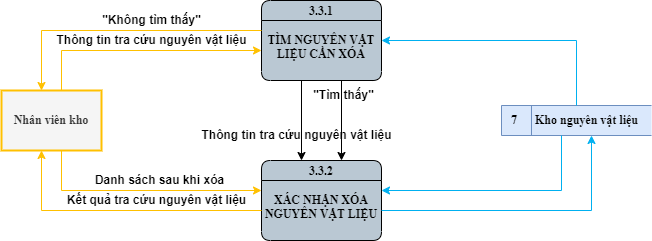

The diagram above was exported from draw.io. Its source (the exported page's mxGraphModel, read from the mxfile embedded in the PNG):
<mxGraphModel dx="1450" dy="1071" grid="1" gridSize="10" guides="1" tooltips="1" connect="0" arrows="0" fold="1" page="0" pageScale="1" pageWidth="850" pageHeight="1100" math="0" shadow="0">
  <root>
    <mxCell id="0" />
    <mxCell id="1" parent="0" />
    <mxCell id="e8LmyEmYqnOKuUH_rhd--1" value="Nhân viên kho" style="html=1;dashed=0;whiteSpace=wrap;fontStyle=1;fillColor=#f5f5f5;fontColor=#333333;strokeColor=#FFC000;strokeWidth=2;fontFamily=Times New Roman;fontSize=12;" parent="1" vertex="1">
      <mxGeometry x="-140" y="-150" width="100" height="60" as="geometry" />
    </mxCell>
    <mxCell id="e8LmyEmYqnOKuUH_rhd--2" value="3.3.1&#10;&#10;TÌM NGUYÊN VẬT LIỆU CẦN XÓA" style="swimlane;fontStyle=1;childLayout=stackLayout;horizontal=1;startSize=20;fillColor=#bac8d3;horizontalStack=0;resizeParent=1;resizeParentMax=0;resizeLast=0;collapsible=0;marginBottom=0;swimlaneFillColor=#bac8d3;fontSize=12;whiteSpace=wrap;gradientColor=none;rounded=1;glass=0;verticalAlign=top;spacing=-1;fontFamily=Times New Roman;" parent="1" vertex="1">
      <mxGeometry x="120" y="-240" width="120" height="80" as="geometry" />
    </mxCell>
    <mxCell id="e8LmyEmYqnOKuUH_rhd--3" value="7&lt;span style=&quot;white-space: pre; font-size: 12px;&quot;&gt;&#09;&lt;/span&gt;Kho nguyên vật liệu" style="html=1;dashed=0;whiteSpace=wrap;shape=mxgraph.dfd.dataStoreID;align=left;spacingLeft=8;points=[[0,0],[0.5,0],[1,0],[0,0.5],[1,0.5],[0,1],[0.5,1],[1,1]];fontSize=12;verticalAlign=middle;fillColor=#dae8fc;fontStyle=1;fontFamily=Times New Roman;strokeColor=#6c8ebf;" parent="1" vertex="1">
      <mxGeometry x="360" y="-135" width="150" height="30" as="geometry" />
    </mxCell>
    <mxCell id="e8LmyEmYqnOKuUH_rhd--4" value="" style="endArrow=classic;html=1;rounded=0;edgeStyle=orthogonalEdgeStyle;strokeColor=#FFC000;fontSize=12;jumpStyle=arc;fontFamily=Times New Roman;fontStyle=1" parent="1" source="e8LmyEmYqnOKuUH_rhd--1" target="e8LmyEmYqnOKuUH_rhd--2" edge="1">
      <mxGeometry width="50" height="50" relative="1" as="geometry">
        <mxPoint x="-90" y="-200.42" as="sourcePoint" />
        <mxPoint x="70" y="-200.42" as="targetPoint" />
        <Array as="points">
          <mxPoint x="-80" y="-190" />
        </Array>
      </mxGeometry>
    </mxCell>
    <mxCell id="e8LmyEmYqnOKuUH_rhd--5" value="" style="endArrow=classic;html=1;rounded=0;edgeStyle=orthogonalEdgeStyle;strokeColor=#00b0f0;fontSize=12;jumpStyle=arc;fontFamily=Times New Roman;fontStyle=1" parent="1" source="e8LmyEmYqnOKuUH_rhd--3" target="e8LmyEmYqnOKuUH_rhd--2" edge="1">
      <mxGeometry width="50" height="50" relative="1" as="geometry">
        <mxPoint x="450" y="-205" as="sourcePoint" />
        <mxPoint x="290" y="-205" as="targetPoint" />
        <Array as="points">
          <mxPoint x="435" y="-200" />
        </Array>
      </mxGeometry>
    </mxCell>
    <mxCell id="e8LmyEmYqnOKuUH_rhd--6" value="&quot;Không tìm thấy&quot;" style="text;html=1;align=center;verticalAlign=middle;resizable=0;points=[];autosize=1;strokeColor=none;fillColor=none;fontSize=12;fontStyle=1" parent="1" vertex="1">
      <mxGeometry x="-50" y="-235" width="120" height="30" as="geometry" />
    </mxCell>
    <mxCell id="e8LmyEmYqnOKuUH_rhd--7" value="" style="endArrow=classic;html=1;rounded=0;edgeStyle=orthogonalEdgeStyle;strokeColor=#000000;fontSize=12;jumpStyle=arc;fontFamily=Times New Roman;fontStyle=1" parent="1" source="e8LmyEmYqnOKuUH_rhd--2" target="e8LmyEmYqnOKuUH_rhd--8" edge="1">
      <mxGeometry width="50" height="50" relative="1" as="geometry">
        <mxPoint x="130" y="-135" as="sourcePoint" />
        <mxPoint x="290" y="-135" as="targetPoint" />
        <Array as="points">
          <mxPoint x="200" y="-120" />
          <mxPoint x="200" y="-120" />
        </Array>
      </mxGeometry>
    </mxCell>
    <mxCell id="e8LmyEmYqnOKuUH_rhd--8" value="3.3.2&#10;&#10;XÁC NHẬN XÓA NGUYÊN VẬT LIỆU" style="swimlane;fontStyle=1;childLayout=stackLayout;horizontal=1;startSize=20;fillColor=#bac8d3;horizontalStack=0;resizeParent=1;resizeParentMax=0;resizeLast=0;collapsible=0;marginBottom=0;swimlaneFillColor=#bac8d3;fontSize=12;whiteSpace=wrap;gradientColor=none;rounded=1;glass=0;verticalAlign=top;spacing=-1;fontFamily=Times New Roman;" parent="1" vertex="1">
      <mxGeometry x="120" y="-80" width="120" height="80" as="geometry" />
    </mxCell>
    <mxCell id="e8LmyEmYqnOKuUH_rhd--9" value="" style="endArrow=classic;html=1;rounded=0;edgeStyle=orthogonalEdgeStyle;strokeColor=#FFC000;fontSize=12;jumpStyle=arc;fontFamily=Times New Roman;fontStyle=1" parent="1" source="e8LmyEmYqnOKuUH_rhd--2" target="e8LmyEmYqnOKuUH_rhd--1" edge="1">
      <mxGeometry width="50" height="50" relative="1" as="geometry">
        <mxPoint x="110" y="-200" as="sourcePoint" />
        <mxPoint x="-90" y="-170" as="targetPoint" />
        <Array as="points">
          <mxPoint x="-100" y="-210" />
        </Array>
      </mxGeometry>
    </mxCell>
    <mxCell id="e8LmyEmYqnOKuUH_rhd--10" value="" style="endArrow=classic;html=1;rounded=0;edgeStyle=orthogonalEdgeStyle;strokeColor=#000000;fontSize=12;jumpStyle=arc;fontFamily=Times New Roman;fontStyle=1" parent="1" source="e8LmyEmYqnOKuUH_rhd--2" target="e8LmyEmYqnOKuUH_rhd--8" edge="1">
      <mxGeometry width="50" height="50" relative="1" as="geometry">
        <mxPoint x="210" y="-150" as="sourcePoint" />
        <mxPoint x="210" y="-70" as="targetPoint" />
        <Array as="points">
          <mxPoint x="160" y="-120" />
          <mxPoint x="160" y="-120" />
        </Array>
      </mxGeometry>
    </mxCell>
    <mxCell id="e8LmyEmYqnOKuUH_rhd--11" value="Thông tin tra cứu nguyên vật liệu" style="text;html=1;align=center;verticalAlign=middle;resizable=0;points=[];autosize=1;strokeColor=none;fillColor=none;fontSize=12;fontStyle=1" parent="1" vertex="1">
      <mxGeometry x="-95" y="-215" width="210" height="30" as="geometry" />
    </mxCell>
    <mxCell id="e8LmyEmYqnOKuUH_rhd--12" value="&quot;Tìm thấy&quot;" style="text;html=1;align=center;verticalAlign=middle;resizable=0;points=[];autosize=1;strokeColor=none;fillColor=none;fontSize=12;fontStyle=1" parent="1" vertex="1">
      <mxGeometry x="162" y="-160" width="80" height="30" as="geometry" />
    </mxCell>
    <mxCell id="e8LmyEmYqnOKuUH_rhd--13" value="Thông tin tra cứu nguyên vật liệu" style="text;html=1;align=center;verticalAlign=middle;resizable=0;points=[];autosize=1;strokeColor=none;fillColor=none;fontSize=12;fontStyle=1" parent="1" vertex="1">
      <mxGeometry x="50" y="-120" width="210" height="30" as="geometry" />
    </mxCell>
    <mxCell id="e8LmyEmYqnOKuUH_rhd--14" value="" style="endArrow=classic;html=1;rounded=0;edgeStyle=orthogonalEdgeStyle;strokeColor=#FFC000;fontSize=12;jumpStyle=arc;fontFamily=Times New Roman;fontStyle=1" parent="1" source="e8LmyEmYqnOKuUH_rhd--1" target="e8LmyEmYqnOKuUH_rhd--8" edge="1">
      <mxGeometry width="50" height="50" relative="1" as="geometry">
        <mxPoint x="-100" as="sourcePoint" />
        <mxPoint x="100" y="-40" as="targetPoint" />
        <Array as="points">
          <mxPoint x="-80" y="-50" />
        </Array>
      </mxGeometry>
    </mxCell>
    <mxCell id="e8LmyEmYqnOKuUH_rhd--15" value="" style="endArrow=classic;html=1;rounded=0;edgeStyle=orthogonalEdgeStyle;strokeColor=#FFC000;fontSize=12;jumpStyle=arc;fontFamily=Times New Roman;fontStyle=1" parent="1" source="e8LmyEmYqnOKuUH_rhd--8" target="e8LmyEmYqnOKuUH_rhd--1" edge="1">
      <mxGeometry width="50" height="50" relative="1" as="geometry">
        <mxPoint x="130" y="-40" as="sourcePoint" />
        <mxPoint x="-70" y="-80" as="targetPoint" />
        <Array as="points">
          <mxPoint x="-100" y="-30" />
        </Array>
      </mxGeometry>
    </mxCell>
    <mxCell id="lPSa3H6fJliPZZ3dsiqp-1" value="Kết quả tra cứu nguyên vật liệu" style="text;html=1;align=center;verticalAlign=middle;resizable=0;points=[];autosize=1;strokeColor=none;fillColor=none;fontSize=12;fontStyle=1" parent="1" vertex="1">
      <mxGeometry x="-85" y="-55" width="200" height="30" as="geometry" />
    </mxCell>
    <mxCell id="geerOcMzCaxi3qKBxkOk-1" value="Danh sách sau khi xóa" style="text;html=1;align=center;verticalAlign=middle;resizable=0;points=[];autosize=1;strokeColor=none;fillColor=none;fontSize=12;fontStyle=1" parent="1" vertex="1">
      <mxGeometry x="-57" y="-75" width="150" height="30" as="geometry" />
    </mxCell>
    <mxCell id="geerOcMzCaxi3qKBxkOk-2" value="" style="endArrow=classic;html=1;rounded=0;edgeStyle=orthogonalEdgeStyle;strokeColor=#00b0f0;fontSize=12;jumpStyle=arc;fontFamily=Times New Roman;fontStyle=1" parent="1" source="e8LmyEmYqnOKuUH_rhd--3" target="e8LmyEmYqnOKuUH_rhd--8" edge="1">
      <mxGeometry width="50" height="50" relative="1" as="geometry">
        <mxPoint x="475" y="20" as="sourcePoint" />
        <mxPoint x="280" y="-45" as="targetPoint" />
        <Array as="points">
          <mxPoint x="420" y="-50" />
        </Array>
      </mxGeometry>
    </mxCell>
    <mxCell id="geerOcMzCaxi3qKBxkOk-3" value="" style="endArrow=classic;html=1;rounded=0;edgeStyle=orthogonalEdgeStyle;strokeColor=#00b0f0;fontSize=12;jumpStyle=arc;fontFamily=Times New Roman;fontStyle=1" parent="1" source="e8LmyEmYqnOKuUH_rhd--8" target="e8LmyEmYqnOKuUH_rhd--3" edge="1">
      <mxGeometry width="50" height="50" relative="1" as="geometry">
        <mxPoint x="250" y="-40" as="sourcePoint" />
        <mxPoint x="430" y="-95" as="targetPoint" />
        <Array as="points">
          <mxPoint x="450" y="-30" />
        </Array>
      </mxGeometry>
    </mxCell>
  </root>
</mxGraphModel>